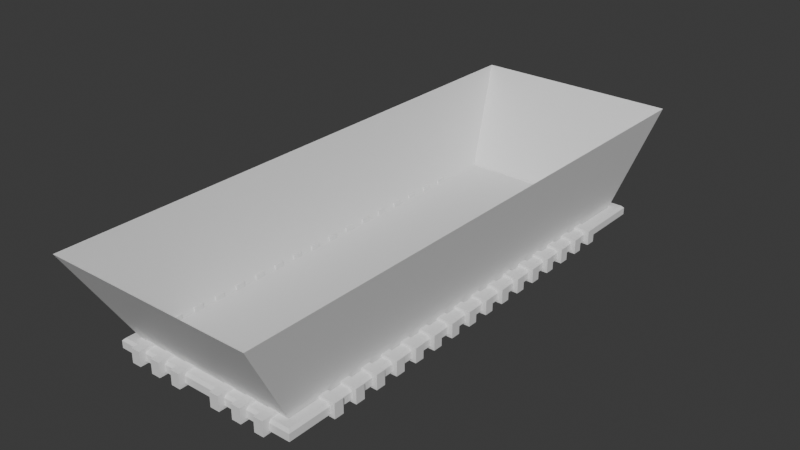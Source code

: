 # Source: Turbo.blend  (saved by Blender 4.5.91; exported with 4.5.12 LTS)
import bpy
from mathutils import Matrix  # noqa: F401  (used for matrix-valued properties, if any)

bpy.ops.wm.read_factory_settings(use_empty=True)
scene = bpy.context.scene
scene.name = 'Scene'

# ---- collections
col_turbo = bpy.data.collections.new('Turbo'); scene.collection.children.link(col_turbo)
col_base = bpy.data.collections.new('Base'); col_turbo.children.link(col_base)
col_subctract = bpy.data.collections.new('Subctract'); scene.collection.children.link(col_subctract)

# ---- materials (node trees are filled in below, after node groups)
mat_material = bpy.data.materials.new('Material')
mat_material.alpha_threshold = 0.0
mat_material.roughness = 0.5
mat_material.line_color = (0.0, 0.0, 0.0, 1.0)
mat_material_002 = bpy.data.materials.new('Material.002')
mat_material_002.alpha_threshold = 0.0
mat_material_002.roughness = 0.5
mat_material_002.line_color = (0.0, 0.0, 0.0, 1.0)

# ---- material node trees
mat_material.use_nodes = True; mat_material.node_tree.nodes.clear()
_N = mat_material.node_tree.nodes; _L = mat_material.node_tree.links
n0 = _N.new('ShaderNodeOutputMaterial'); n0.name = 'Material Output'; n0.location = (200, 100)
n1 = _N.new('ShaderNodeBsdfPrincipled'); n1.name = 'Principled BSDF'; n1.location = (-200, 100)
n1.inputs[3].default_value = 1.45
_L.new(n1.outputs[0], n0.inputs[0])
n0.is_active_output = True
mat_material_002.use_nodes = True; mat_material_002.node_tree.nodes.clear()
_N = mat_material_002.node_tree.nodes; _L = mat_material_002.node_tree.links
n0 = _N.new('ShaderNodeOutputMaterial'); n0.name = 'Material Output'; n0.location = (200, 100)
n1 = _N.new('ShaderNodeBsdfPrincipled'); n1.name = 'Principled BSDF'; n1.location = (-200, 100)
n1.inputs[3].default_value = 1.45
_L.new(n1.outputs[0], n0.inputs[0])
n0.is_active_output = True

# ---- world
world_world = bpy.data.worlds.new('World'); scene.world = world_world
world_world.use_nodes = True; world_world.node_tree.nodes.clear()
_N = world_world.node_tree.nodes; _L = world_world.node_tree.links
n0 = _N.new('ShaderNodeOutputWorld'); n0.name = 'World Output'; n0.location = (200, 100)
n1 = _N.new('ShaderNodeBackground'); n1.name = 'Background'; n1.location = (-200, 100)
n1.inputs[0].default_value = (0.05088, 0.05088, 0.05088, 1.0)
_L.new(n1.outputs[0], n0.inputs[0])
n0.is_active_output = True
world_world.color = (0.05088, 0.05088, 0.05088)
world_world.sun_shadow_jitter_overblur = 0.0

# ---- meshes
me_cube = bpy.data.meshes.new('Cube')
me_cube.from_pydata([(2.0, 5.0, -0.1), (2.0, -5.0, -0.1), (2.0, 5.0, 0.05), (2.0, -5.0, 0.05), (-2.0, 5.0, -0.1), (-2.0, -5.0, -0.1), (-2.0, 5.0, 0.05), (-2.0, -5.0, 0.05), (1.95, 4.95, 0.1), (1.95, -4.95, 0.1), (-1.95, 4.95, 0.1), (-1.95, -4.95, 0.1), (1.75, 4.75, 0.05), (1.75, -4.75, 0.05), (-1.75, 4.75, 0.05), (-1.75, -4.75, 0.05), (1.775, 4.775, 0.1), (1.75, 4.75, 0.075), (1.75, -4.75, 0.075), (1.775, -4.775, 0.1), (-1.75, 4.75, 0.075), (-1.775, 4.775, 0.1), (-1.775, -4.775, 0.1), (-1.75, -4.75, 0.075)], [], [(2, 6, 10, 8), (8, 9, 3, 2), (11, 7, 3, 9), (0, 4, 6, 2), (0, 2, 3, 1), (5, 1, 3, 7), (10, 6, 7, 11), (4, 5, 7, 6), (1, 5, 4, 0), (17, 18, 19, 16), (21, 22, 23, 20), (16, 21, 20, 17), (22, 19, 18, 23), (18, 17, 12, 13), (16, 19, 9, 8), (17, 20, 14, 12), (21, 16, 8, 10), (19, 22, 11, 9), (23, 18, 13, 15), (20, 23, 15, 14), (22, 21, 10, 11)])
_uv = me_cube.uv_layers.new(name='UVMap')
_uv.uv.foreach_set('vector', [0.5625, 0.5, 0.5625, 0.5, 0.6281, 0.5012, 0.6281, 0.5012, 0.6281, 0.5012, 0.6281, 0.7488, 0.5625, 0.75, 0.5625, 0.5, 0.6281, 0.7488, 0.5625, 0.75, 0.5625, 0.75, 0.6281, 0.7488, 0.375, 0.5, 0.375, 0.5, 0.5625, 0.5, 0.5625, 0.5, 0.375, 0.5, 0.5625, 0.5, 0.5625, 0.75, 0.375, 0.75, 0.375, 0.75, 0.375, 0.75, 0.5625, 0.75, 0.5625, 0.75, 0.6281, 0.5012, 0.5625, 0.5, 0.5625, 0.75, 0.6281, 0.7488, 0.375, 0.5, 0.375, 0.75, 0.5625, 0.75, 0.5625, 0.5, 0.375, 0.75, 0.375, 0.75, 0.375, 0.5, 0.375, 0.5, 0.6281, 0.5062, 0.6281, 0.7438, 0.6281, 0.7444, 0.6281, 0.5056, 0.6281, 0.5056, 0.6281, 0.7444, 0.6281, 0.7438, 0.6281, 0.5062, 0.6281, 0.5056, 0.6281, 0.5056, 0.6281, 0.5062, 0.6281, 0.5062, 0.6281, 0.7444, 0.6281, 0.7444, 0.6281, 0.7438, 0.6281, 0.7438, 0.6281, 0.7438, 0.6281, 0.5062, 0.6281, 0.5062, 0.6281, 0.7438, 0.6281, 0.5056, 0.6281, 0.7444, 0.6281, 0.7488, 0.6281, 0.5012, 0.6281, 0.5062, 0.6281, 0.5062, 0.6281, 0.5062, 0.6281, 0.5062, 0.6281, 0.5056, 0.6281, 0.5056, 0.6281, 0.5012, 0.6281, 0.5012, 0.6281, 0.7444, 0.6281, 0.7444, 0.6281, 0.7488, 0.6281, 0.7488, 0.6281, 0.7438, 0.6281, 0.7438, 0.6281, 0.7438, 0.6281, 0.7438, 0.6281, 0.5062, 0.6281, 0.7438, 0.6281, 0.7438, 0.6281, 0.5062, 0.6281, 0.7444, 0.6281, 0.5056, 0.6281, 0.5012, 0.6281, 0.7488])
me_cube.materials.append(mat_material)
me_cube.use_mirror_vertex_groups = False
me_cube.update()
me_cube_004 = bpy.data.meshes.new('Cube.004')
me_cube_004.from_pydata([(1.75, 4.75, 0.05), (1.75, -4.75, 0.05), (-1.75, 4.75, 0.05), (-1.75, -4.75, 0.05)], [], [(2, 3, 1, 0)])
_uv = me_cube_004.uv_layers.new(name='UVMap')
_uv.uv.foreach_set('vector', [0.6281, 0.5062, 0.6281, 0.7438, 0.6281, 0.7438, 0.6281, 0.5062])
me_cube_004.materials.append(mat_material)
me_cube_004.use_mirror_vertex_groups = False
me_cube_004.update()
me_cube_005 = bpy.data.meshes.new('Cube.005')
me_cube_005.from_pydata([(1.75, 4.75, 0.05), (1.75, -4.75, 0.05), (-1.75, 4.75, 0.05), (-1.75, -4.75, 0.05), (2.182, 5.924, 2.05), (2.182, -5.924, 2.05), (-2.182, 5.924, 2.05), (-2.182, -5.924, 2.05)], [], [(2, 3, 7, 6), (0, 2, 6, 4), (1, 0, 4, 5), (3, 1, 5, 7)])
_uv = me_cube_005.uv_layers.new(name='UVMap')
_uv.uv.foreach_set('vector', [0.6281, 0.5062, 0.6281, 0.7438, 0.6281, 0.7438, 0.6281, 0.5062, 0.6281, 0.5062, 0.6281, 0.5062, 0.6281, 0.5062, 0.6281, 0.5062, 0.6281, 0.7438, 0.6281, 0.5062, 0.6281, 0.5062, 0.6281, 0.7438, 0.6281, 0.7438, 0.6281, 0.7438, 0.6281, 0.7438, 0.6281, 0.7438])
me_cube_005.materials.append(mat_material)
me_cube_005.use_mirror_vertex_groups = False
me_cube_005.update()
me_cube_002 = bpy.data.meshes.new('Cube.002')
me_cube_002.from_pydata([(1.9, -4.1, -0.15), (1.9, -4.1, 0.15), (1.9, -3.9, -0.15), (1.9, -3.9, 0.15), (2.1, -4.1, -0.15), (2.1, -4.1, 0.15), (2.1, -3.9, -0.15), (2.1, -3.9, 0.15), (2.1, -3.9, 0.05), (2.1, -3.9, -0.05), (2.1, -4.1, 0.05), (2.1, -4.1, -0.05), (1.91, -4.1, -0.05), (1.9, -4.1, -0.065), (1.9, -4.1, 0.065), (1.91, -4.1, 0.05), (1.91, -3.9, 0.05), (1.9, -3.9, 0.065), (1.9, -3.9, -0.065), (1.91, -3.9, -0.05), (1.95, -4.1, -0.035), (1.94, -4.1, -0.05), (1.96, -4.1, -0.05), (1.94, -4.1, 0.05), (1.95, -4.1, 0.035), (1.96, -4.1, 0.05), (1.95, -3.9, 0.035), (1.94, -3.9, 0.05), (1.96, -3.9, 0.05), (1.94, -3.9, -0.05), (1.95, -3.9, -0.035), (1.96, -3.9, -0.05), (1.737, -4.1, 0.15), (1.737, -3.9, 0.15), (1.737, -4.1, 0.065), (1.737, -3.9, 0.065), (1.776, -3.9, 0.15), (1.776, -4.1, 0.15), (1.737, -4.1, 0.05213), (1.737, -3.9, 0.05213), (1.776, -3.9, 0.05213), (1.776, -4.1, 0.05213), (1.786, -3.9, 0.065), (1.776, -3.9, 0.05213), (1.766, -3.9, 0.065), (1.776, -3.9, 0.08), (1.776, -4.1, 0.05213), (1.786, -4.1, 0.065), (1.776, -4.1, 0.08), (1.766, -4.1, 0.065)], [], [(8, 7, 5, 10), (2, 6, 4, 0), (7, 3, 1, 5), (6, 9, 11, 4), (9, 8, 10, 11), (20, 21, 22), (23, 24, 25), (26, 27, 28), (29, 30, 31), (12, 19, 18, 13), (14, 17, 16, 15), (20, 30, 29, 21), (23, 27, 26, 24), (0, 13, 18, 2), (4, 11, 22, 21, 12, 13, 0), (19, 12, 21, 29), (10, 5, 1, 14, 15, 23, 25), (37, 36, 33, 32), (15, 16, 27, 23), (16, 17, 3, 7, 8, 28, 27), (2, 18, 19, 29, 31, 9, 6), (11, 10, 25, 24, 20, 22), (20, 24, 26, 30), (26, 28, 8, 9, 31, 30), (34, 32, 33, 35), (1, 3, 36, 37), (40, 41, 38, 39), (34, 35, 39, 38), (42, 43, 44, 45), (46, 47, 48, 49), (46, 43, 42, 47), (35, 44, 43, 40, 39), (36, 45, 44, 35, 33), (17, 14, 47, 42), (43, 46, 41, 40), (3, 17, 42, 45, 36), (14, 1, 37, 48, 47), (46, 49, 34, 38, 41), (49, 48, 37, 32, 34)])
_uv = me_cube_002.uv_layers.new(name='UVMap')
_uv.uv.foreach_set('vector', [0.5417, 0.5, 0.625, 0.5, 0.625, 0.75, 0.5417, 0.75, 0.125, 0.5, 0.375, 0.5, 0.375, 0.75, 0.125, 0.75, 0.625, 0.5, 0.875, 0.5, 0.875, 0.75, 0.625, 0.75, 0.375, 0.5, 0.4583, 0.5, 0.4583, 0.75, 0.375, 0.75, 0.4583, 0.5, 0.5417, 0.5, 0.5417, 0.75, 0.4583, 0.75, 0.4707, 0.0, 0.4583, 0.0, 0.4583, 0.0, 0.5417, 0.0, 0.5292, 0.0, 0.5417, 0.0, 0.5293, 0.25, 0.5417, 0.25, 0.5417, 0.25, 0.4583, 0.25, 0.4708, 0.2542, 0.4583, 0.2665, 0.4583, 0.0, 0.4583, 0.2575, 0.4458, 0.25, 0.4458, 0.0, 0.5542, 0.0, 0.5542, 0.25, 0.5417, 0.2575, 0.5417, 0.0, 0.4707, 0.0, 0.4708, 0.2542, 0.4583, 0.25, 0.4583, 0.0, 0.5417, 0.0, 0.5417, 0.25, 0.5293, 0.25, 0.5292, 0.0, 0.375, 0.0, 0.4458, 0.0, 0.4458, 0.25, 0.375, 0.25, 0.375, 0.75, 0.4583, 0.75, 0.4583, 0.925, 0.4583, 0.95, 0.4583, 0.9875, 0.4458, 1.0, 0.375, 1.0, 0.4583, 0.2575, 0.4583, 0.0, 0.4583, 0.0, 0.4583, 0.25, 0.5417, 0.75, 0.625, 0.75, 0.625, 1.0, 0.5542, 1.0, 0.5417, 0.9875, 0.5417, 0.95, 0.5417, 0.925, 0.875, 0.75, 0.875, 0.5, 0.875, 0.5, 0.875, 0.75, 0.5417, 0.0, 0.5417, 0.2575, 0.5417, 0.25, 0.5417, 0.0, 0.5417, 0.2575, 0.5542, 0.25, 0.625, 0.25, 0.625, 0.5, 0.5417, 0.5, 0.5417, 0.325, 0.5417, 0.3, 0.375, 0.25, 0.4458, 0.25, 0.4583, 0.2575, 0.4583, 0.3, 0.4583, 0.325, 0.4583, 0.5, 0.375, 0.5, 0.4583, 0.75, 0.5417, 0.75, 0.5417, 0.9833, 0.5292, 0.9906, 0.4708, 0.9469, 0.4583, 0.925, 0.4707, 0.0, 0.5292, 0.0, 0.5293, 0.25, 0.4708, 0.2542, 0.5292, 0.3031, 0.5417, 0.325, 0.5417, 0.5, 0.4583, 0.5, 0.4583, 0.2665, 0.4708, 0.2542, 0.5542, 0.0, 0.625, 0.0, 0.625, 0.25, 0.5542, 0.25, 0.875, 0.75, 0.875, 0.5, 0.875, 0.5, 0.875, 0.75, 0.5542, 0.25, 0.5542, 0.0, 0.5542, 0.0, 0.5542, 0.25, 0.5542, 0.0, 0.5542, 0.25, 0.5542, 0.25, 0.5542, 0.0, 0.5542, 0.25, 0.5542, 0.25, 0.5542, 0.25, 0.5667, 0.25, 0.5542, 0.0, 0.5542, 0.0, 0.5542, 0.0, 0.5542, 0.0, 0.5542, 0.0, 0.5542, 0.25, 0.5542, 0.25, 0.5542, 0.0, 0.5542, 0.25, 0.5542, 0.25, 0.5542, 0.25, 0.5542, 0.25, 0.5542, 0.25, 0.625, 0.25, 0.5667, 0.25, 0.5542, 0.25, 0.5542, 0.25, 0.625, 0.25, 0.5542, 0.25, 0.5542, 0.0, 0.5542, 0.0, 0.5542, 0.25, 0.5542, 0.25, 0.5542, 0.0, 0.5542, 0.0, 0.5542, 0.25, 0.625, 0.25, 0.5542, 0.25, 0.5542, 0.25, 0.5667, 0.25, 0.625, 0.25, 0.5542, 1.0, 0.625, 1.0, 0.625, 1.0, 0.5667, 1.0, 0.5542, 1.0, 0.5542, 1.0, 0.5542, 1.0, 0.5542, 1.0, 0.5542, 1.0, 0.5542, 1.0, 0.5542, 1.0, 0.5667, 1.0, 0.625, 1.0, 0.625, 1.0, 0.5542, 1.0])
me_cube_002.materials.append(mat_material)
me_cube_002.use_mirror_vertex_groups = False
me_cube_002.update()
me_cube_003 = bpy.data.meshes.new('Cube.003')
me_cube_003.from_pydata([(0.37, -4.93, -0.15), (0.37, -4.93, 0.15), (0.57, -4.93, -0.15), (0.57, -4.93, 0.15), (0.37, -5.13, -0.15), (0.37, -5.13, 0.15), (0.57, -5.13, -0.15), (0.57, -5.13, 0.15), (0.57, -5.13, 0.05), (0.57, -5.13, -0.05), (0.37, -5.13, 0.05), (0.37, -5.13, -0.05), (0.37, -4.94, -0.05), (0.37, -4.93, -0.065), (0.37, -4.93, 0.065), (0.37, -4.94, 0.05), (0.57, -4.94, 0.05), (0.57, -4.93, 0.065), (0.57, -4.93, -0.065), (0.57, -4.94, -0.05), (0.37, -4.98, -0.035), (0.37, -4.97, -0.05), (0.37, -4.99, -0.05), (0.37, -4.97, 0.05), (0.37, -4.98, 0.035), (0.37, -4.99, 0.05), (0.57, -4.98, 0.035), (0.57, -4.97, 0.05), (0.57, -4.99, 0.05), (0.57, -4.97, -0.05), (0.57, -4.98, -0.035), (0.57, -4.99, -0.05), (0.37, -4.744, 0.15), (0.57, -4.744, 0.15), (0.37, -4.744, 0.065), (0.57, -4.744, 0.065)], [], [(8, 7, 5, 10), (2, 6, 4, 0), (7, 3, 1, 5), (6, 9, 11, 4), (9, 8, 10, 11), (20, 21, 22), (23, 24, 25), (26, 27, 28), (29, 30, 31), (12, 19, 18, 13), (14, 17, 16, 15), (20, 30, 29, 21), (23, 27, 26, 24), (0, 13, 18, 2), (4, 11, 22, 21, 12, 13, 0), (19, 12, 21, 29), (10, 5, 1, 14, 15, 23, 25), (17, 14, 34, 35), (15, 16, 27, 23), (16, 17, 3, 7, 8, 28, 27), (2, 18, 19, 29, 31, 9, 6), (11, 10, 25, 24, 20, 22), (20, 24, 26, 30), (26, 28, 8, 9, 31, 30), (34, 32, 33, 35), (1, 3, 33, 32), (3, 17, 35, 33), (14, 1, 32, 34)])
_uv = me_cube_003.uv_layers.new(name='UVMap')
_uv.uv.foreach_set('vector', [0.5417, 0.5, 0.625, 0.5, 0.625, 0.75, 0.5417, 0.75, 0.125, 0.5, 0.375, 0.5, 0.375, 0.75, 0.125, 0.75, 0.625, 0.5, 0.875, 0.5, 0.875, 0.75, 0.625, 0.75, 0.375, 0.5, 0.4583, 0.5, 0.4583, 0.75, 0.375, 0.75, 0.4583, 0.5, 0.5417, 0.5, 0.5417, 0.75, 0.4583, 0.75, 0.4707, 0.0, 0.4583, 0.0, 0.4583, 0.0, 0.5417, 0.0, 0.5292, 0.0, 0.5417, 0.0, 0.5293, 0.25, 0.5417, 0.25, 0.5417, 0.25, 0.4583, 0.25, 0.4708, 0.2542, 0.4583, 0.2665, 0.4583, 0.0, 0.4583, 0.2575, 0.4458, 0.25, 0.4458, 0.0, 0.5542, 0.0, 0.5542, 0.25, 0.5417, 0.2575, 0.5417, 0.0, 0.4707, 0.0, 0.4708, 0.2542, 0.4583, 0.25, 0.4583, 0.0, 0.5417, 0.0, 0.5417, 0.25, 0.5293, 0.25, 0.5292, 0.0, 0.375, 0.0, 0.4458, 0.0, 0.4458, 0.25, 0.375, 0.25, 0.375, 0.75, 0.4583, 0.75, 0.4583, 0.925, 0.4583, 0.95, 0.4583, 0.9875, 0.4458, 1.0, 0.375, 1.0, 0.4583, 0.2575, 0.4583, 0.0, 0.4583, 0.0, 0.4583, 0.25, 0.5417, 0.75, 0.625, 0.75, 0.625, 1.0, 0.5542, 1.0, 0.5417, 0.9875, 0.5417, 0.95, 0.5417, 0.925, 0.5542, 0.25, 0.5542, 0.0, 0.5542, 0.0, 0.5542, 0.25, 0.5417, 0.0, 0.5417, 0.2575, 0.5417, 0.25, 0.5417, 0.0, 0.5417, 0.2575, 0.5542, 0.25, 0.625, 0.25, 0.625, 0.5, 0.5417, 0.5, 0.5417, 0.325, 0.5417, 0.3, 0.375, 0.25, 0.4458, 0.25, 0.4583, 0.2575, 0.4583, 0.3, 0.4583, 0.325, 0.4583, 0.5, 0.375, 0.5, 0.4583, 0.75, 0.5417, 0.75, 0.5417, 0.9833, 0.5292, 0.9906, 0.4708, 0.9469, 0.4583, 0.925, 0.4707, 0.0, 0.5292, 0.0, 0.5293, 0.25, 0.4708, 0.2542, 0.5292, 0.3031, 0.5417, 0.325, 0.5417, 0.5, 0.4583, 0.5, 0.4583, 0.2665, 0.4708, 0.2542, 0.5542, 0.0, 0.625, 0.0, 0.625, 0.25, 0.5542, 0.25, 0.875, 0.75, 0.875, 0.5, 0.875, 0.5, 0.875, 0.75, 0.625, 0.25, 0.5542, 0.25, 0.5542, 0.25, 0.625, 0.25, 0.5542, 1.0, 0.625, 1.0, 0.625, 1.0, 0.5542, 1.0])
me_cube_003.materials.append(mat_material_002)
me_cube_003.use_mirror_vertex_groups = False
me_cube_003.update()

# ---- objects
ob_base = bpy.data.objects.new('Base', me_cube)
ob_activearea = bpy.data.objects.new('ActiveArea', me_cube_004)
ob_lighteffect = bpy.data.objects.new('LightEffect', me_cube_005)
ob_subcract = bpy.data.objects.new('Subcract', me_cube_002)
ob_subcract_001 = bpy.data.objects.new('Subcract.001', me_cube_003)

# ---- transforms, parenting, visibility, modifiers, constraints
ob_base.location = (0.0, 0.0, 0.0)
ob_base.lock_rotations_4d = False
ob_base.empty_display_type = 'ARROWS'
ob_base.lineart.crease_threshold = 0.0
_m = ob_base.modifiers.new('Boolean', 'BOOLEAN')
_m.object = ob_subcract
_m.collection = col_subctract
_m.operand_type = 'COLLECTION'
ob_activearea.location = (0.0, 0.0, 0.0)
ob_activearea.lock_rotations_4d = False
ob_activearea.empty_display_type = 'ARROWS'
ob_activearea.lineart.crease_threshold = 0.0
ob_lighteffect.location = (0.0, 0.0, 0.0)
ob_lighteffect.lock_rotations_4d = False
ob_lighteffect.empty_display_type = 'ARROWS'
ob_lighteffect.lineart.crease_threshold = 0.0
ob_subcract.location = (0.0, 0.0, 0.0)
ob_subcract.lock_rotations_4d = False
ob_subcract.empty_display_type = 'ARROWS'
ob_subcract.display_type = 'WIRE'
ob_subcract.lineart.crease_threshold = 0.0
_m = ob_subcract.modifiers.new('Array', 'ARRAY')
_m.count = 16
_m.use_constant_offset = True
_m.constant_offset_displace = (0.0, 0.5, 0.0)
_m.use_relative_offset = False
_m.relative_offset_displace = (0.0, 1.0, 0.0)
_m = ob_subcract.modifiers.new('Mirror', 'MIRROR')
ob_subcract_001.location = (0.0, 0.0, 0.0)
ob_subcract_001.lock_rotations_4d = False
ob_subcract_001.empty_display_type = 'ARROWS'
ob_subcract_001.display_type = 'WIRE'
ob_subcract_001.lineart.crease_threshold = 0.0
_m = ob_subcract_001.modifiers.new('Array', 'ARRAY')
_m.count = 3
_m.use_constant_offset = True
_m.constant_offset_displace = (0.5, 0.0, 0.0)
_m.use_relative_offset = False
_m.relative_offset_displace = (0.0, 0.0, 0.0)
_m = ob_subcract_001.modifiers.new('Mirror', 'MIRROR')

# ---- collection membership
col_base.objects.link(ob_base)
col_base.objects.link(ob_activearea)
col_base.objects.link(ob_lighteffect)
col_subctract.objects.link(ob_subcract)
col_subctract.objects.link(ob_subcract_001)

# ---- scene / render settings (as saved in the file)
scene.frame_start = 1; scene.frame_end = 250; scene.frame_set(1)
scene.render.engine = 'BLENDER_EEVEE_NEXT'
bpy.context.view_layer.update()

# ---- added for rendering (the .blend has no active camera and no usable light): camera, sun
cam_auto = bpy.data.cameras.new('AutoCamera')
cam_auto.lens = 50.0
cam_auto.sensor_width = 36.0
cam_auto.clip_end = 1000.0
ob_auto_camera = bpy.data.objects.new('AutoCamera', cam_auto)
scene.collection.objects.link(ob_auto_camera)
ob_auto_camera.location = (11.8577, -14.2292, 10.4362)
ob_auto_camera.rotation_euler = (1.09748, -7.21219e-08, 0.694738)
scene.camera = ob_auto_camera
light_auto_sun = bpy.data.lights.new('AutoSun', 'SUN')
light_auto_sun.energy = 3.0
light_auto_sun.angle = 0.0523599
ob_auto_sun = bpy.data.objects.new('AutoSun', light_auto_sun)
scene.collection.objects.link(ob_auto_sun)
ob_auto_sun.rotation_euler = (0.872665, 0.174533, 0.523599)
bpy.context.view_layer.update()
